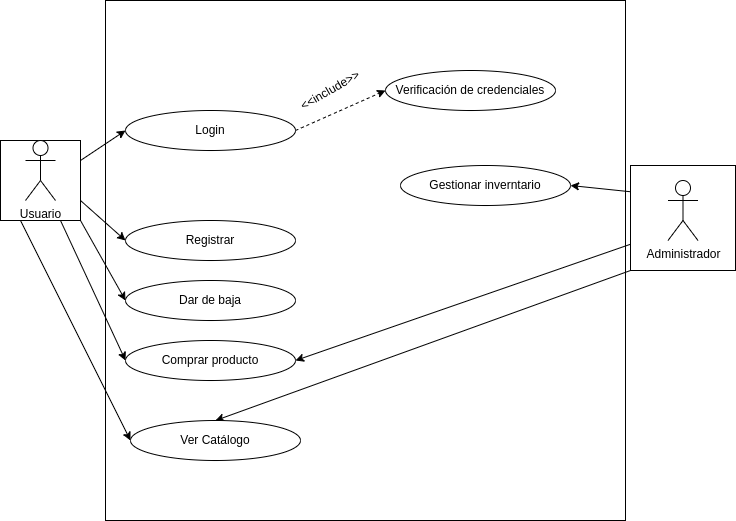

The diagram above was exported from draw.io. Its source (the exported page's mxGraphModel, read from the mxfile embedded in the PNG):
<mxGraphModel dx="1216" dy="491" grid="1" gridSize="10" guides="1" tooltips="1" connect="1" arrows="1" fold="1" page="1" pageScale="1" pageWidth="827" pageHeight="1169" math="0" shadow="0">
  <root>
    <mxCell id="0" />
    <mxCell id="1" parent="0" />
    <mxCell id="3" value="" style="whiteSpace=wrap;html=1;aspect=fixed;fontColor=#000000;labelBorderColor=#000000;labelBackgroundColor=#FFFFFF;" vertex="1" parent="1">
      <mxGeometry x="195" y="50" width="520" height="520" as="geometry" />
    </mxCell>
    <mxCell id="4" style="edgeStyle=none;html=1;exitX=0;exitY=0.75;exitDx=0;exitDy=0;entryX=1;entryY=0.5;entryDx=0;entryDy=0;fontColor=#000000;" edge="1" parent="1" source="6" target="22">
      <mxGeometry relative="1" as="geometry" />
    </mxCell>
    <mxCell id="5" style="edgeStyle=none;html=1;exitX=0;exitY=1;exitDx=0;exitDy=0;entryX=0.5;entryY=0;entryDx=0;entryDy=0;" edge="1" parent="1" source="6" target="16">
      <mxGeometry relative="1" as="geometry" />
    </mxCell>
    <mxCell id="27" style="edgeStyle=none;html=1;exitX=0;exitY=0.25;exitDx=0;exitDy=0;entryX=1;entryY=0.5;entryDx=0;entryDy=0;" edge="1" parent="1" source="6" target="26">
      <mxGeometry relative="1" as="geometry" />
    </mxCell>
    <mxCell id="6" value="" style="whiteSpace=wrap;html=1;aspect=fixed;labelBackgroundColor=#FFFFFF;fontColor=#000000;" vertex="1" parent="1">
      <mxGeometry x="720" y="215" width="105" height="105" as="geometry" />
    </mxCell>
    <mxCell id="7" style="edgeStyle=none;html=1;exitX=1;exitY=0.25;exitDx=0;exitDy=0;entryX=0;entryY=0.5;entryDx=0;entryDy=0;fontColor=#000000;" edge="1" parent="1" source="12" target="18">
      <mxGeometry relative="1" as="geometry" />
    </mxCell>
    <mxCell id="8" style="edgeStyle=none;html=1;exitX=1;exitY=0.75;exitDx=0;exitDy=0;entryX=0;entryY=0.5;entryDx=0;entryDy=0;fontColor=#000000;" edge="1" parent="1" source="12" target="20">
      <mxGeometry relative="1" as="geometry" />
    </mxCell>
    <mxCell id="9" style="edgeStyle=none;html=1;exitX=1;exitY=1;exitDx=0;exitDy=0;entryX=0;entryY=0.5;entryDx=0;entryDy=0;fontColor=#000000;" edge="1" parent="1" source="12" target="21">
      <mxGeometry relative="1" as="geometry" />
    </mxCell>
    <mxCell id="10" style="edgeStyle=none;html=1;exitX=0.75;exitY=1;exitDx=0;exitDy=0;entryX=0;entryY=0.5;entryDx=0;entryDy=0;fontColor=#000000;" edge="1" parent="1" source="12" target="22">
      <mxGeometry relative="1" as="geometry" />
    </mxCell>
    <mxCell id="11" style="edgeStyle=none;html=1;exitX=0.25;exitY=1;exitDx=0;exitDy=0;entryX=0;entryY=0.5;entryDx=0;entryDy=0;" edge="1" parent="1" source="12" target="16">
      <mxGeometry relative="1" as="geometry" />
    </mxCell>
    <mxCell id="12" value="" style="whiteSpace=wrap;html=1;aspect=fixed;labelBackgroundColor=#FFFFFF;fontColor=#000000;" vertex="1" parent="1">
      <mxGeometry x="90" y="190" width="80" height="80" as="geometry" />
    </mxCell>
    <mxCell id="13" value="Usuario" style="shape=umlActor;verticalLabelPosition=bottom;verticalAlign=top;html=1;outlineConnect=0;fontColor=#000000;" vertex="1" parent="1">
      <mxGeometry x="115" y="190" width="30" height="60" as="geometry" />
    </mxCell>
    <mxCell id="14" value="Administrador" style="shape=umlActor;verticalLabelPosition=bottom;verticalAlign=top;html=1;outlineConnect=0;fontColor=#000000;" vertex="1" parent="1">
      <mxGeometry x="757.5" y="230" width="30" height="60" as="geometry" />
    </mxCell>
    <mxCell id="16" value="Ver Catálogo" style="ellipse;whiteSpace=wrap;html=1;labelBackgroundColor=#FFFFFF;fontColor=#000000;" vertex="1" parent="1">
      <mxGeometry x="220" y="470" width="170" height="40" as="geometry" />
    </mxCell>
    <mxCell id="17" style="edgeStyle=none;html=1;exitX=1;exitY=0.5;exitDx=0;exitDy=0;entryX=0;entryY=0.5;entryDx=0;entryDy=0;fontColor=#000000;endArrow=classic;endFill=1;dashed=1;" edge="1" parent="1" source="18" target="19">
      <mxGeometry relative="1" as="geometry" />
    </mxCell>
    <mxCell id="18" value="Login" style="ellipse;whiteSpace=wrap;html=1;labelBackgroundColor=#FFFFFF;fontColor=#000000;" vertex="1" parent="1">
      <mxGeometry x="215" y="160" width="170" height="40" as="geometry" />
    </mxCell>
    <mxCell id="19" value="Verificación de credenciales" style="ellipse;whiteSpace=wrap;html=1;labelBackgroundColor=#FFFFFF;fontColor=#000000;" vertex="1" parent="1">
      <mxGeometry x="475" y="120" width="170" height="40" as="geometry" />
    </mxCell>
    <mxCell id="20" value="Registrar" style="ellipse;whiteSpace=wrap;html=1;labelBackgroundColor=#FFFFFF;fontColor=#000000;" vertex="1" parent="1">
      <mxGeometry x="215" y="270" width="170" height="40" as="geometry" />
    </mxCell>
    <mxCell id="21" value="Dar de baja" style="ellipse;whiteSpace=wrap;html=1;labelBackgroundColor=#FFFFFF;fontColor=#000000;" vertex="1" parent="1">
      <mxGeometry x="215" y="330" width="170" height="40" as="geometry" />
    </mxCell>
    <mxCell id="22" value="Comprar producto" style="ellipse;whiteSpace=wrap;html=1;labelBackgroundColor=#FFFFFF;fontColor=#000000;" vertex="1" parent="1">
      <mxGeometry x="215" y="390" width="170" height="40" as="geometry" />
    </mxCell>
    <mxCell id="24" value="&amp;lt;&amp;lt;include&amp;gt;&amp;gt;" style="text;html=1;strokeColor=none;fillColor=none;align=center;verticalAlign=middle;whiteSpace=wrap;rounded=0;labelBackgroundColor=#FFFFFF;fontColor=#000000;rotation=-30;" vertex="1" parent="1">
      <mxGeometry x="390" y="125" width="60" height="30" as="geometry" />
    </mxCell>
    <mxCell id="26" value="Gestionar inverntario" style="ellipse;whiteSpace=wrap;html=1;labelBackgroundColor=#FFFFFF;fontColor=#000000;" vertex="1" parent="1">
      <mxGeometry x="490" y="215" width="170" height="40" as="geometry" />
    </mxCell>
  </root>
</mxGraphModel>